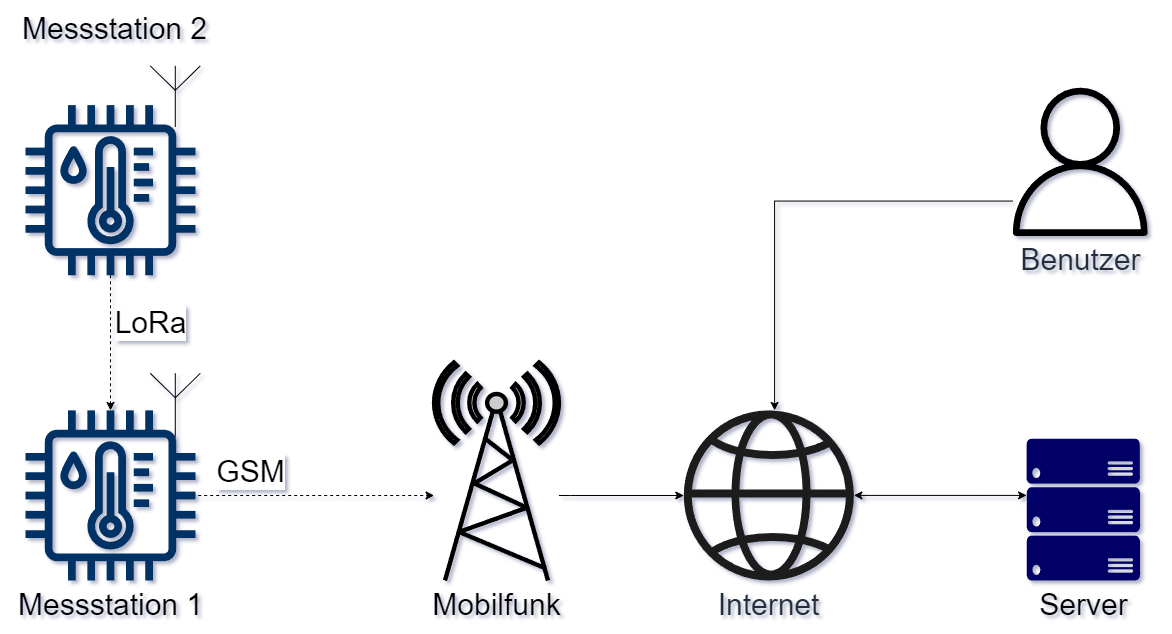

The diagram above was exported from draw.io. Its source (the exported page's mxGraphModel, read from the mxfile embedded in the PNG):
<mxGraphModel dx="2494" dy="1047" grid="1" gridSize="10" guides="1" tooltips="1" connect="1" arrows="1" fold="1" page="1" pageScale="1" pageWidth="1169" pageHeight="827" math="0" shadow="0">
  <root>
    <mxCell id="0" />
    <mxCell id="1" parent="0" />
    <mxCell id="nIX_sarBei-WuAO270SS-38" value="" style="group" vertex="1" connectable="0" parent="1">
      <mxGeometry width="1160" height="580" as="geometry" />
    </mxCell>
    <mxCell id="nIX_sarBei-WuAO270SS-23" style="edgeStyle=orthogonalEdgeStyle;rounded=0;orthogonalLoop=1;jettySize=auto;html=1;" edge="1" parent="nIX_sarBei-WuAO270SS-38" source="nIX_sarBei-WuAO270SS-1" target="nIX_sarBei-WuAO270SS-6">
      <mxGeometry relative="1" as="geometry">
        <Array as="points">
          <mxPoint x="569.784735812133" y="494.9624060150376" />
          <mxPoint x="569.784735812133" y="494.9624060150376" />
        </Array>
      </mxGeometry>
    </mxCell>
    <mxCell id="nIX_sarBei-WuAO270SS-1" value="&lt;font style=&quot;font-size: 30px;&quot; color=&quot;#000000&quot;&gt;Mobilfunk&lt;/font&gt;" style="fontColor=#0066CC;verticalAlign=top;verticalLabelPosition=bottom;labelPosition=center;align=center;html=1;outlineConnect=0;fillColor=#CCCCCC;strokeColor=#000000;gradientColor=none;gradientDirection=north;strokeWidth=2;shape=mxgraph.networks.radio_tower;horizontal=1;" vertex="1" parent="nIX_sarBei-WuAO270SS-38">
      <mxGeometry x="433.5812133072408" y="361.95488721804514" width="124.85322896281801" height="218.0451127819549" as="geometry" />
    </mxCell>
    <mxCell id="nIX_sarBei-WuAO270SS-22" style="edgeStyle=orthogonalEdgeStyle;rounded=0;orthogonalLoop=1;jettySize=auto;html=1;exitX=0.5;exitY=1;exitDx=0;exitDy=0;exitPerimeter=0;dashed=1;" edge="1" parent="nIX_sarBei-WuAO270SS-38" source="nIX_sarBei-WuAO270SS-25" target="nIX_sarBei-WuAO270SS-1">
      <mxGeometry relative="1" as="geometry">
        <Array as="points">
          <mxPoint x="174.7945205479452" y="494.9624060150376" />
        </Array>
      </mxGeometry>
    </mxCell>
    <mxCell id="nIX_sarBei-WuAO270SS-33" value="&lt;font style=&quot;font-size: 30px;&quot;&gt;GSM&lt;/font&gt;" style="edgeLabel;html=1;align=center;verticalAlign=middle;resizable=0;points=[];" vertex="1" connectable="0" parent="nIX_sarBei-WuAO270SS-22">
      <mxGeometry x="-0.2916" y="-1" relative="1" as="geometry">
        <mxPoint x="23" y="-25" as="offset" />
      </mxGeometry>
    </mxCell>
    <mxCell id="nIX_sarBei-WuAO270SS-21" style="edgeStyle=orthogonalEdgeStyle;rounded=0;orthogonalLoop=1;jettySize=auto;html=1;startArrow=classic;startFill=1;" edge="1" parent="nIX_sarBei-WuAO270SS-38" source="nIX_sarBei-WuAO270SS-6" target="nIX_sarBei-WuAO270SS-16">
      <mxGeometry relative="1" as="geometry">
        <Array as="points">
          <mxPoint x="978.3953033268103" y="494.9624060150376" />
          <mxPoint x="978.3953033268103" y="494.9624060150376" />
        </Array>
      </mxGeometry>
    </mxCell>
    <mxCell id="nIX_sarBei-WuAO270SS-6" value="&lt;div style=&quot;font-size: 30px;&quot;&gt;&lt;span style=&quot;background-color: initial; font-size: 30px;&quot;&gt;Internet&lt;/span&gt;&lt;/div&gt;" style="sketch=0;outlineConnect=0;fontColor=#232F3E;gradientColor=none;fillColor=#1A1A1A;strokeColor=none;dashed=0;verticalLabelPosition=bottom;verticalAlign=top;align=center;html=1;fontSize=30;fontStyle=0;aspect=fixed;pointerEvents=1;shape=mxgraph.aws4.globe;" vertex="1" parent="nIX_sarBei-WuAO270SS-38">
      <mxGeometry x="683.2876712328767" y="409.9248120300752" width="170.07518796992483" height="170.07518796992483" as="geometry" />
    </mxCell>
    <mxCell id="nIX_sarBei-WuAO270SS-24" style="edgeStyle=orthogonalEdgeStyle;rounded=0;orthogonalLoop=1;jettySize=auto;html=1;" edge="1" parent="nIX_sarBei-WuAO270SS-38" source="nIX_sarBei-WuAO270SS-11" target="nIX_sarBei-WuAO270SS-6">
      <mxGeometry relative="1" as="geometry">
        <Array as="points">
          <mxPoint x="774.0900195694718" y="200.6015037593985" />
        </Array>
      </mxGeometry>
    </mxCell>
    <mxCell id="nIX_sarBei-WuAO270SS-11" value="Benutzer" style="sketch=0;outlineConnect=0;fontColor=#232F3E;gradientColor=none;fillColor=#000000;strokeColor=none;dashed=0;verticalLabelPosition=bottom;verticalAlign=top;align=center;html=1;fontSize=30;fontStyle=0;aspect=fixed;pointerEvents=1;shape=mxgraph.aws4.user;" vertex="1" parent="nIX_sarBei-WuAO270SS-38">
      <mxGeometry x="1005.6360078277887" y="87.21804511278197" width="148.27067669172934" height="148.27067669172934" as="geometry" />
    </mxCell>
    <mxCell id="nIX_sarBei-WuAO270SS-16" value="Server" style="verticalLabelPosition=bottom;html=1;verticalAlign=top;align=center;strokeColor=none;fillColor=#000066;shape=mxgraph.azure.server_rack;fontSize=30;" vertex="1" parent="nIX_sarBei-WuAO270SS-38">
      <mxGeometry x="1026.0665362035227" y="438.2706766917293" width="113.50293542074365" height="141.7293233082707" as="geometry" />
    </mxCell>
    <mxCell id="nIX_sarBei-WuAO270SS-26" value="" style="group;fontColor=#000099;" vertex="1" connectable="0" parent="nIX_sarBei-WuAO270SS-38">
      <mxGeometry x="24.9706457925636" y="353.23308270676694" width="177.0645792563601" height="226.7669172932331" as="geometry" />
    </mxCell>
    <mxCell id="nIX_sarBei-WuAO270SS-2" value="&lt;font style=&quot;font-size: 30px;&quot; color=&quot;#000000&quot;&gt;Messstation 1&lt;/font&gt;" style="sketch=0;outlineConnect=0;fontColor=#232F3E;gradientColor=none;fillColor=#003366;strokeColor=none;dashed=0;verticalLabelPosition=bottom;verticalAlign=top;align=center;html=1;fontSize=12;fontStyle=0;aspect=fixed;pointerEvents=1;shape=mxgraph.aws4.iot_thing_temperature_humidity_sensor;" vertex="1" parent="nIX_sarBei-WuAO270SS-26">
      <mxGeometry y="56.69172932330827" width="170.07518796992483" height="170.07518796992483" as="geometry" />
    </mxCell>
    <mxCell id="nIX_sarBei-WuAO270SS-25" value="" style="verticalLabelPosition=bottom;shadow=0;dashed=0;align=center;html=1;verticalAlign=top;shape=mxgraph.electrical.radio.aerial_-_antenna_1;" vertex="1" parent="nIX_sarBei-WuAO270SS-26">
      <mxGeometry x="124.85322896281804" y="19.624060150375943" width="49.9412915851272" height="61.05263157894737" as="geometry" />
    </mxCell>
    <mxCell id="nIX_sarBei-WuAO270SS-30" value="" style="group;fontColor=#000099;" vertex="1" connectable="0" parent="nIX_sarBei-WuAO270SS-38">
      <mxGeometry x="24.9706457925636" y="47.96992481203007" width="197.49510763209398" height="226.7669172932331" as="geometry" />
    </mxCell>
    <mxCell id="nIX_sarBei-WuAO270SS-31" value="" style="sketch=0;outlineConnect=0;fontColor=#232F3E;gradientColor=none;fillColor=#003366;strokeColor=none;dashed=0;verticalLabelPosition=bottom;verticalAlign=top;align=center;html=1;fontSize=12;fontStyle=0;aspect=fixed;pointerEvents=1;shape=mxgraph.aws4.iot_thing_temperature_humidity_sensor;" vertex="1" parent="nIX_sarBei-WuAO270SS-30">
      <mxGeometry y="56.69172932330827" width="170.07518796992483" height="170.07518796992483" as="geometry" />
    </mxCell>
    <mxCell id="nIX_sarBei-WuAO270SS-32" value="" style="verticalLabelPosition=bottom;shadow=0;dashed=0;align=center;html=1;verticalAlign=top;shape=mxgraph.electrical.radio.aerial_-_antenna_1;" vertex="1" parent="nIX_sarBei-WuAO270SS-30">
      <mxGeometry x="124.85322896281805" y="17.44360902255639" width="49.94129158512722" height="61.05263157894737" as="geometry" />
    </mxCell>
    <mxCell id="nIX_sarBei-WuAO270SS-34" style="edgeStyle=orthogonalEdgeStyle;rounded=0;orthogonalLoop=1;jettySize=auto;html=1;dashed=1;" edge="1" parent="nIX_sarBei-WuAO270SS-38" source="nIX_sarBei-WuAO270SS-31" target="nIX_sarBei-WuAO270SS-2">
      <mxGeometry relative="1" as="geometry" />
    </mxCell>
    <mxCell id="nIX_sarBei-WuAO270SS-35" value="LoRa" style="edgeLabel;html=1;align=center;verticalAlign=middle;resizable=0;points=[];fontSize=30;" vertex="1" connectable="0" parent="nIX_sarBei-WuAO270SS-34">
      <mxGeometry x="-0.3033" relative="1" as="geometry">
        <mxPoint x="40" as="offset" />
      </mxGeometry>
    </mxCell>
    <mxCell id="nIX_sarBei-WuAO270SS-37" value="&lt;font style=&quot;font-size: 30px;&quot;&gt;Messstation 2&lt;/font&gt;" style="text;html=1;align=center;verticalAlign=middle;resizable=0;points=[];autosize=1;strokeColor=none;fillColor=none;" vertex="1" parent="nIX_sarBei-WuAO270SS-38">
      <mxGeometry x="8.5" y="2.9700000000000006" width="210" height="50" as="geometry" />
    </mxCell>
  </root>
</mxGraphModel>